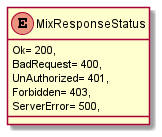

The diagram above was rendered by PlantUML. Its source (embedded in the PNG):
@startuml
enum MixResponseStatus {
    Ok= 200,
    BadRequest= 400,
    UnAuthorized= 401,
    Forbidden= 403,
    ServerError= 500,
}
@enduml